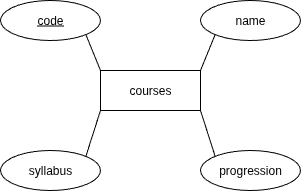

The diagram above was exported from draw.io. Its source (the exported page's mxGraphModel, read from the mxfile embedded in the PNG):
<mxGraphModel dx="568" dy="315" grid="1" gridSize="10" guides="1" tooltips="1" connect="1" arrows="1" fold="1" page="1" pageScale="1" pageWidth="850" pageHeight="1100" math="0" shadow="0">
  <root>
    <mxCell id="0" />
    <mxCell id="1" parent="0" />
    <mxCell id="2UcGSiQKj1e59QKY8Gnr-1" value="courses" style="whiteSpace=wrap;html=1;align=center;" vertex="1" parent="1">
      <mxGeometry x="375" y="310" width="100" height="40" as="geometry" />
    </mxCell>
    <mxCell id="2UcGSiQKj1e59QKY8Gnr-2" value="name" style="ellipse;whiteSpace=wrap;html=1;align=center;" vertex="1" parent="1">
      <mxGeometry x="475" y="240" width="100" height="40" as="geometry" />
    </mxCell>
    <mxCell id="2UcGSiQKj1e59QKY8Gnr-3" value="progression" style="ellipse;whiteSpace=wrap;html=1;align=center;" vertex="1" parent="1">
      <mxGeometry x="475" y="390" width="100" height="40" as="geometry" />
    </mxCell>
    <mxCell id="2UcGSiQKj1e59QKY8Gnr-4" value="syllabus" style="ellipse;whiteSpace=wrap;html=1;align=center;" vertex="1" parent="1">
      <mxGeometry x="275" y="390" width="100" height="40" as="geometry" />
    </mxCell>
    <mxCell id="2UcGSiQKj1e59QKY8Gnr-5" value="code" style="ellipse;whiteSpace=wrap;html=1;align=center;fontStyle=4;" vertex="1" parent="1">
      <mxGeometry x="275" y="240" width="100" height="40" as="geometry" />
    </mxCell>
    <mxCell id="2UcGSiQKj1e59QKY8Gnr-6" value="" style="endArrow=none;html=1;rounded=0;exitX=1;exitY=1;exitDx=0;exitDy=0;entryX=0;entryY=0;entryDx=0;entryDy=0;" edge="1" parent="1" source="2UcGSiQKj1e59QKY8Gnr-1" target="2UcGSiQKj1e59QKY8Gnr-3">
      <mxGeometry relative="1" as="geometry">
        <mxPoint x="390" y="380" as="sourcePoint" />
        <mxPoint x="550" y="380" as="targetPoint" />
      </mxGeometry>
    </mxCell>
    <mxCell id="2UcGSiQKj1e59QKY8Gnr-7" value="" style="endArrow=none;html=1;rounded=0;exitX=0;exitY=1;exitDx=0;exitDy=0;entryX=1;entryY=0;entryDx=0;entryDy=0;" edge="1" parent="1" source="2UcGSiQKj1e59QKY8Gnr-1" target="2UcGSiQKj1e59QKY8Gnr-4">
      <mxGeometry relative="1" as="geometry">
        <mxPoint x="390" y="380" as="sourcePoint" />
        <mxPoint x="350" y="360" as="targetPoint" />
      </mxGeometry>
    </mxCell>
    <mxCell id="2UcGSiQKj1e59QKY8Gnr-8" value="" style="endArrow=none;html=1;rounded=0;exitX=1;exitY=1;exitDx=0;exitDy=0;entryX=0;entryY=0;entryDx=0;entryDy=0;" edge="1" parent="1" source="2UcGSiQKj1e59QKY8Gnr-5" target="2UcGSiQKj1e59QKY8Gnr-1">
      <mxGeometry relative="1" as="geometry">
        <mxPoint x="370" y="330" as="sourcePoint" />
        <mxPoint x="530" y="330" as="targetPoint" />
      </mxGeometry>
    </mxCell>
    <mxCell id="2UcGSiQKj1e59QKY8Gnr-9" value="" style="endArrow=none;html=1;rounded=0;entryX=0;entryY=1;entryDx=0;entryDy=0;exitX=1;exitY=0;exitDx=0;exitDy=0;" edge="1" parent="1" source="2UcGSiQKj1e59QKY8Gnr-1" target="2UcGSiQKj1e59QKY8Gnr-2">
      <mxGeometry relative="1" as="geometry">
        <mxPoint x="370" y="330" as="sourcePoint" />
        <mxPoint x="530" y="330" as="targetPoint" />
      </mxGeometry>
    </mxCell>
  </root>
</mxGraphModel>